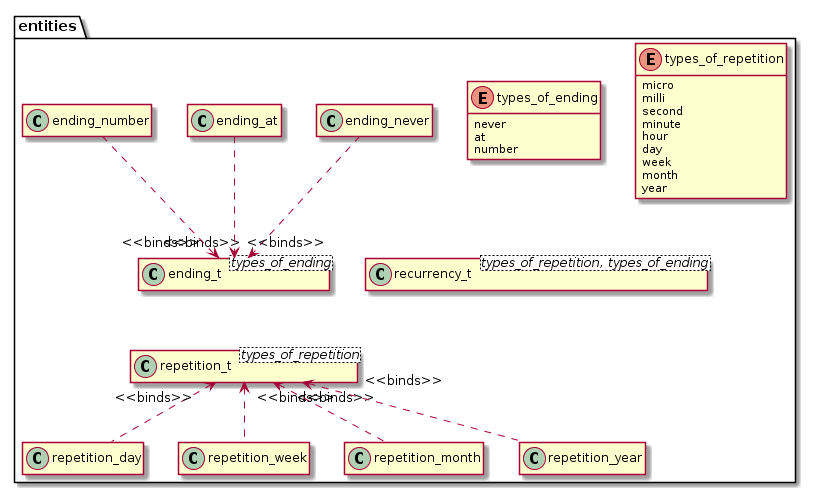

The diagram above was rendered by PlantUML. Its source (embedded in the PNG):
@startuml

hide empty members
allow_mixing

namespace entities {

enum types_of_ending {
never
at
number
}

enum  types_of_repetition 
{
  micro
  milli
  second
  minute
  hour
  day
  week
  month
  year
}


class ending_t<types_of_ending>
class ending_never
class ending_at
class ending_number

class repetition_t<types_of_repetition>
class repetition_day
class repetition_week
class repetition_month
class repetition_year

class  recurrency_t<types_of_repetition, types_of_ending>

ending_never ..> "<<binds>>" ending_t
ending_at ..>  "<<binds>>" ending_t
ending_number ..>  "<<binds>>" ending_t

repetition_day  .up.>  "<<binds>>" repetition_t
repetition_week .up.>  "<<binds>>" repetition_t
repetition_month .up.>  "<<binds>>" repetition_t
repetition_year .up.>  "<<binds>>" repetition_t


ending_t -[hidden]-> repetition_t 

}

@enduml